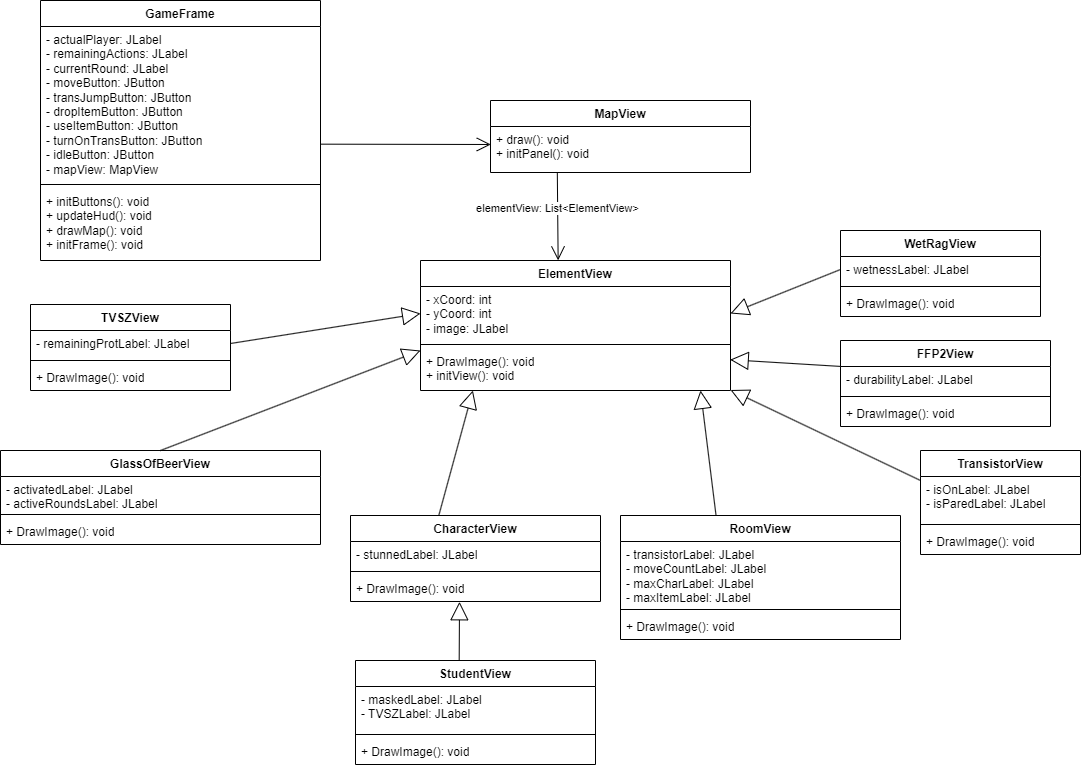

The diagram above was exported from draw.io. Its source (the exported page's mxGraphModel, read from the mxfile embedded in the PNG):
<mxGraphModel dx="2120" dy="1069" grid="1" gridSize="10" guides="1" tooltips="1" connect="1" arrows="1" fold="1" page="1" pageScale="1" pageWidth="827" pageHeight="1169" math="0" shadow="0">
  <root>
    <mxCell id="0" />
    <mxCell id="1" parent="0" />
    <mxCell id="Uhl-44Zc7lVo9UiM3blj-1" value="MapView" style="swimlane;fontStyle=1;align=center;verticalAlign=top;childLayout=stackLayout;horizontal=1;startSize=26;horizontalStack=0;resizeParent=1;resizeParentMax=0;resizeLast=0;collapsible=1;marginBottom=0;whiteSpace=wrap;html=1;" parent="1" vertex="1">
      <mxGeometry x="510" y="170" width="260" height="72" as="geometry" />
    </mxCell>
    <mxCell id="Uhl-44Zc7lVo9UiM3blj-4" value="+ draw(): void&lt;div&gt;+ initPanel(): void&lt;/div&gt;" style="text;strokeColor=none;fillColor=none;align=left;verticalAlign=top;spacingLeft=4;spacingRight=4;overflow=hidden;rotatable=0;points=[[0,0.5],[1,0.5]];portConstraint=eastwest;whiteSpace=wrap;html=1;" parent="Uhl-44Zc7lVo9UiM3blj-1" vertex="1">
      <mxGeometry y="26" width="260" height="46" as="geometry" />
    </mxCell>
    <mxCell id="Uhl-44Zc7lVo9UiM3blj-5" value="GameFrame" style="swimlane;fontStyle=1;align=center;verticalAlign=top;childLayout=stackLayout;horizontal=1;startSize=26;horizontalStack=0;resizeParent=1;resizeParentMax=0;resizeLast=0;collapsible=1;marginBottom=0;whiteSpace=wrap;html=1;" parent="1" vertex="1">
      <mxGeometry x="60" y="70" width="280" height="260" as="geometry" />
    </mxCell>
    <mxCell id="Uhl-44Zc7lVo9UiM3blj-6" value="- actualPlayer: JLabel&lt;div&gt;- remainingActions: JLabel&lt;/div&gt;&lt;div&gt;- currentRound: JLabel&lt;/div&gt;&lt;div&gt;- moveButton: JButton&lt;/div&gt;&lt;div&gt;- transJumpButton: JButton&lt;/div&gt;&lt;div&gt;- dropItemButton: JButton&lt;/div&gt;&lt;div&gt;- useItemButton: JButton&lt;/div&gt;&lt;div&gt;- turnOnTransButton: JButton&lt;/div&gt;&lt;div&gt;- idleButton: JButton&lt;/div&gt;&lt;div&gt;- mapView: MapView&lt;/div&gt;" style="text;strokeColor=none;fillColor=none;align=left;verticalAlign=top;spacingLeft=4;spacingRight=4;overflow=hidden;rotatable=0;points=[[0,0.5],[1,0.5]];portConstraint=eastwest;whiteSpace=wrap;html=1;" parent="Uhl-44Zc7lVo9UiM3blj-5" vertex="1">
      <mxGeometry y="26" width="280" height="154" as="geometry" />
    </mxCell>
    <mxCell id="Uhl-44Zc7lVo9UiM3blj-7" value="" style="line;strokeWidth=1;fillColor=none;align=left;verticalAlign=middle;spacingTop=-1;spacingLeft=3;spacingRight=3;rotatable=0;labelPosition=right;points=[];portConstraint=eastwest;strokeColor=inherit;" parent="Uhl-44Zc7lVo9UiM3blj-5" vertex="1">
      <mxGeometry y="180" width="280" height="8" as="geometry" />
    </mxCell>
    <mxCell id="Uhl-44Zc7lVo9UiM3blj-8" value="+ initButtons(): void&lt;div&gt;+ updateHud(): void&lt;/div&gt;&lt;div&gt;+ drawMap(): void&lt;/div&gt;&lt;div&gt;+ initFrame(): void&lt;/div&gt;" style="text;strokeColor=none;fillColor=none;align=left;verticalAlign=top;spacingLeft=4;spacingRight=4;overflow=hidden;rotatable=0;points=[[0,0.5],[1,0.5]];portConstraint=eastwest;whiteSpace=wrap;html=1;" parent="Uhl-44Zc7lVo9UiM3blj-5" vertex="1">
      <mxGeometry y="188" width="280" height="72" as="geometry" />
    </mxCell>
    <mxCell id="Uhl-44Zc7lVo9UiM3blj-9" value="ElementView" style="swimlane;fontStyle=1;align=center;verticalAlign=top;childLayout=stackLayout;horizontal=1;startSize=26;horizontalStack=0;resizeParent=1;resizeParentMax=0;resizeLast=0;collapsible=1;marginBottom=0;whiteSpace=wrap;html=1;" parent="1" vertex="1">
      <mxGeometry x="440" y="330" width="310" height="130" as="geometry" />
    </mxCell>
    <mxCell id="Uhl-44Zc7lVo9UiM3blj-10" value="- xCoord: int&lt;div&gt;- yCoord: int&lt;/div&gt;&lt;div&gt;- image: JLabel&lt;/div&gt;" style="text;strokeColor=none;fillColor=none;align=left;verticalAlign=top;spacingLeft=4;spacingRight=4;overflow=hidden;rotatable=0;points=[[0,0.5],[1,0.5]];portConstraint=eastwest;whiteSpace=wrap;html=1;" parent="Uhl-44Zc7lVo9UiM3blj-9" vertex="1">
      <mxGeometry y="26" width="310" height="54" as="geometry" />
    </mxCell>
    <mxCell id="Uhl-44Zc7lVo9UiM3blj-11" value="" style="line;strokeWidth=1;fillColor=none;align=left;verticalAlign=middle;spacingTop=-1;spacingLeft=3;spacingRight=3;rotatable=0;labelPosition=right;points=[];portConstraint=eastwest;strokeColor=inherit;" parent="Uhl-44Zc7lVo9UiM3blj-9" vertex="1">
      <mxGeometry y="80" width="310" height="8" as="geometry" />
    </mxCell>
    <mxCell id="Uhl-44Zc7lVo9UiM3blj-12" value="+ DrawImage(): void&lt;div&gt;+ initView(): void&lt;/div&gt;" style="text;strokeColor=none;fillColor=none;align=left;verticalAlign=top;spacingLeft=4;spacingRight=4;overflow=hidden;rotatable=0;points=[[0,0.5],[1,0.5]];portConstraint=eastwest;whiteSpace=wrap;html=1;" parent="Uhl-44Zc7lVo9UiM3blj-9" vertex="1">
      <mxGeometry y="88" width="310" height="42" as="geometry" />
    </mxCell>
    <mxCell id="Uhl-44Zc7lVo9UiM3blj-13" value="GlassOfBeerView" style="swimlane;fontStyle=1;align=center;verticalAlign=top;childLayout=stackLayout;horizontal=1;startSize=26;horizontalStack=0;resizeParent=1;resizeParentMax=0;resizeLast=0;collapsible=1;marginBottom=0;whiteSpace=wrap;html=1;" parent="1" vertex="1">
      <mxGeometry x="20" y="520" width="320" height="94" as="geometry" />
    </mxCell>
    <mxCell id="Uhl-44Zc7lVo9UiM3blj-14" value="- activatedLabel: JLabel&lt;div&gt;- activeRoundsLabel: JLabel&lt;/div&gt;" style="text;strokeColor=none;fillColor=none;align=left;verticalAlign=top;spacingLeft=4;spacingRight=4;overflow=hidden;rotatable=0;points=[[0,0.5],[1,0.5]];portConstraint=eastwest;whiteSpace=wrap;html=1;" parent="Uhl-44Zc7lVo9UiM3blj-13" vertex="1">
      <mxGeometry y="26" width="320" height="34" as="geometry" />
    </mxCell>
    <mxCell id="Uhl-44Zc7lVo9UiM3blj-15" value="" style="line;strokeWidth=1;fillColor=none;align=left;verticalAlign=middle;spacingTop=-1;spacingLeft=3;spacingRight=3;rotatable=0;labelPosition=right;points=[];portConstraint=eastwest;strokeColor=inherit;" parent="Uhl-44Zc7lVo9UiM3blj-13" vertex="1">
      <mxGeometry y="60" width="320" height="8" as="geometry" />
    </mxCell>
    <mxCell id="Uhl-44Zc7lVo9UiM3blj-16" value="+ DrawImage(): void" style="text;strokeColor=none;fillColor=none;align=left;verticalAlign=top;spacingLeft=4;spacingRight=4;overflow=hidden;rotatable=0;points=[[0,0.5],[1,0.5]];portConstraint=eastwest;whiteSpace=wrap;html=1;" parent="Uhl-44Zc7lVo9UiM3blj-13" vertex="1">
      <mxGeometry y="68" width="320" height="26" as="geometry" />
    </mxCell>
    <mxCell id="Uhl-44Zc7lVo9UiM3blj-17" value="CharacterView" style="swimlane;fontStyle=1;align=center;verticalAlign=top;childLayout=stackLayout;horizontal=1;startSize=26;horizontalStack=0;resizeParent=1;resizeParentMax=0;resizeLast=0;collapsible=1;marginBottom=0;whiteSpace=wrap;html=1;" parent="1" vertex="1">
      <mxGeometry x="370" y="585" width="250" height="86" as="geometry" />
    </mxCell>
    <mxCell id="Uhl-44Zc7lVo9UiM3blj-18" value="- stunnedLabel: JLabel" style="text;strokeColor=none;fillColor=none;align=left;verticalAlign=top;spacingLeft=4;spacingRight=4;overflow=hidden;rotatable=0;points=[[0,0.5],[1,0.5]];portConstraint=eastwest;whiteSpace=wrap;html=1;" parent="Uhl-44Zc7lVo9UiM3blj-17" vertex="1">
      <mxGeometry y="26" width="250" height="26" as="geometry" />
    </mxCell>
    <mxCell id="Uhl-44Zc7lVo9UiM3blj-19" value="" style="line;strokeWidth=1;fillColor=none;align=left;verticalAlign=middle;spacingTop=-1;spacingLeft=3;spacingRight=3;rotatable=0;labelPosition=right;points=[];portConstraint=eastwest;strokeColor=inherit;" parent="Uhl-44Zc7lVo9UiM3blj-17" vertex="1">
      <mxGeometry y="52" width="250" height="8" as="geometry" />
    </mxCell>
    <mxCell id="Uhl-44Zc7lVo9UiM3blj-20" value="+ DrawImage(): void" style="text;strokeColor=none;fillColor=none;align=left;verticalAlign=top;spacingLeft=4;spacingRight=4;overflow=hidden;rotatable=0;points=[[0,0.5],[1,0.5]];portConstraint=eastwest;whiteSpace=wrap;html=1;" parent="Uhl-44Zc7lVo9UiM3blj-17" vertex="1">
      <mxGeometry y="60" width="250" height="26" as="geometry" />
    </mxCell>
    <mxCell id="Uhl-44Zc7lVo9UiM3blj-21" value="StudentView" style="swimlane;fontStyle=1;align=center;verticalAlign=top;childLayout=stackLayout;horizontal=1;startSize=26;horizontalStack=0;resizeParent=1;resizeParentMax=0;resizeLast=0;collapsible=1;marginBottom=0;whiteSpace=wrap;html=1;" parent="1" vertex="1">
      <mxGeometry x="375" y="730" width="240" height="104" as="geometry" />
    </mxCell>
    <mxCell id="Uhl-44Zc7lVo9UiM3blj-22" value="- maskedLabel: JLabel&lt;div&gt;- TVSZLabel: JLabel&lt;/div&gt;" style="text;strokeColor=none;fillColor=none;align=left;verticalAlign=top;spacingLeft=4;spacingRight=4;overflow=hidden;rotatable=0;points=[[0,0.5],[1,0.5]];portConstraint=eastwest;whiteSpace=wrap;html=1;" parent="Uhl-44Zc7lVo9UiM3blj-21" vertex="1">
      <mxGeometry y="26" width="240" height="44" as="geometry" />
    </mxCell>
    <mxCell id="Uhl-44Zc7lVo9UiM3blj-23" value="" style="line;strokeWidth=1;fillColor=none;align=left;verticalAlign=middle;spacingTop=-1;spacingLeft=3;spacingRight=3;rotatable=0;labelPosition=right;points=[];portConstraint=eastwest;strokeColor=inherit;" parent="Uhl-44Zc7lVo9UiM3blj-21" vertex="1">
      <mxGeometry y="70" width="240" height="8" as="geometry" />
    </mxCell>
    <mxCell id="Uhl-44Zc7lVo9UiM3blj-24" value="+ DrawImage(): void" style="text;strokeColor=none;fillColor=none;align=left;verticalAlign=top;spacingLeft=4;spacingRight=4;overflow=hidden;rotatable=0;points=[[0,0.5],[1,0.5]];portConstraint=eastwest;whiteSpace=wrap;html=1;" parent="Uhl-44Zc7lVo9UiM3blj-21" vertex="1">
      <mxGeometry y="78" width="240" height="26" as="geometry" />
    </mxCell>
    <mxCell id="Uhl-44Zc7lVo9UiM3blj-25" value="RoomView" style="swimlane;fontStyle=1;align=center;verticalAlign=top;childLayout=stackLayout;horizontal=1;startSize=26;horizontalStack=0;resizeParent=1;resizeParentMax=0;resizeLast=0;collapsible=1;marginBottom=0;whiteSpace=wrap;html=1;" parent="1" vertex="1">
      <mxGeometry x="640" y="585" width="280" height="124" as="geometry" />
    </mxCell>
    <mxCell id="Uhl-44Zc7lVo9UiM3blj-26" value="- transistorLabel: JLabel&lt;div&gt;- moveCountLabel: JLabel&lt;/div&gt;&lt;div&gt;- maxCharLabel: JLabel&lt;/div&gt;&lt;div&gt;- maxItemLabel: JLabel&lt;/div&gt;" style="text;strokeColor=none;fillColor=none;align=left;verticalAlign=top;spacingLeft=4;spacingRight=4;overflow=hidden;rotatable=0;points=[[0,0.5],[1,0.5]];portConstraint=eastwest;whiteSpace=wrap;html=1;" parent="Uhl-44Zc7lVo9UiM3blj-25" vertex="1">
      <mxGeometry y="26" width="280" height="64" as="geometry" />
    </mxCell>
    <mxCell id="Uhl-44Zc7lVo9UiM3blj-27" value="" style="line;strokeWidth=1;fillColor=none;align=left;verticalAlign=middle;spacingTop=-1;spacingLeft=3;spacingRight=3;rotatable=0;labelPosition=right;points=[];portConstraint=eastwest;strokeColor=inherit;" parent="Uhl-44Zc7lVo9UiM3blj-25" vertex="1">
      <mxGeometry y="90" width="280" height="8" as="geometry" />
    </mxCell>
    <mxCell id="Uhl-44Zc7lVo9UiM3blj-28" value="+ DrawImage(): void" style="text;strokeColor=none;fillColor=none;align=left;verticalAlign=top;spacingLeft=4;spacingRight=4;overflow=hidden;rotatable=0;points=[[0,0.5],[1,0.5]];portConstraint=eastwest;whiteSpace=wrap;html=1;" parent="Uhl-44Zc7lVo9UiM3blj-25" vertex="1">
      <mxGeometry y="98" width="280" height="26" as="geometry" />
    </mxCell>
    <mxCell id="Uhl-44Zc7lVo9UiM3blj-29" value="FFP2View" style="swimlane;fontStyle=1;align=center;verticalAlign=top;childLayout=stackLayout;horizontal=1;startSize=26;horizontalStack=0;resizeParent=1;resizeParentMax=0;resizeLast=0;collapsible=1;marginBottom=0;whiteSpace=wrap;html=1;" parent="1" vertex="1">
      <mxGeometry x="860" y="410" width="210" height="86" as="geometry" />
    </mxCell>
    <mxCell id="Uhl-44Zc7lVo9UiM3blj-30" value="- durabilityLabel: JLabel&lt;div&gt;&lt;br&gt;&lt;/div&gt;" style="text;strokeColor=none;fillColor=none;align=left;verticalAlign=top;spacingLeft=4;spacingRight=4;overflow=hidden;rotatable=0;points=[[0,0.5],[1,0.5]];portConstraint=eastwest;whiteSpace=wrap;html=1;" parent="Uhl-44Zc7lVo9UiM3blj-29" vertex="1">
      <mxGeometry y="26" width="210" height="26" as="geometry" />
    </mxCell>
    <mxCell id="Uhl-44Zc7lVo9UiM3blj-31" value="" style="line;strokeWidth=1;fillColor=none;align=left;verticalAlign=middle;spacingTop=-1;spacingLeft=3;spacingRight=3;rotatable=0;labelPosition=right;points=[];portConstraint=eastwest;strokeColor=inherit;" parent="Uhl-44Zc7lVo9UiM3blj-29" vertex="1">
      <mxGeometry y="52" width="210" height="8" as="geometry" />
    </mxCell>
    <mxCell id="Uhl-44Zc7lVo9UiM3blj-32" value="+ DrawImage(): void" style="text;strokeColor=none;fillColor=none;align=left;verticalAlign=top;spacingLeft=4;spacingRight=4;overflow=hidden;rotatable=0;points=[[0,0.5],[1,0.5]];portConstraint=eastwest;whiteSpace=wrap;html=1;" parent="Uhl-44Zc7lVo9UiM3blj-29" vertex="1">
      <mxGeometry y="60" width="210" height="26" as="geometry" />
    </mxCell>
    <mxCell id="Uhl-44Zc7lVo9UiM3blj-33" value="TVSZView" style="swimlane;fontStyle=1;align=center;verticalAlign=top;childLayout=stackLayout;horizontal=1;startSize=26;horizontalStack=0;resizeParent=1;resizeParentMax=0;resizeLast=0;collapsible=1;marginBottom=0;whiteSpace=wrap;html=1;" parent="1" vertex="1">
      <mxGeometry x="50" y="374" width="200" height="86" as="geometry" />
    </mxCell>
    <mxCell id="Uhl-44Zc7lVo9UiM3blj-34" value="- remainingProtLabel: JLabel" style="text;strokeColor=none;fillColor=none;align=left;verticalAlign=top;spacingLeft=4;spacingRight=4;overflow=hidden;rotatable=0;points=[[0,0.5],[1,0.5]];portConstraint=eastwest;whiteSpace=wrap;html=1;" parent="Uhl-44Zc7lVo9UiM3blj-33" vertex="1">
      <mxGeometry y="26" width="200" height="26" as="geometry" />
    </mxCell>
    <mxCell id="Uhl-44Zc7lVo9UiM3blj-35" value="" style="line;strokeWidth=1;fillColor=none;align=left;verticalAlign=middle;spacingTop=-1;spacingLeft=3;spacingRight=3;rotatable=0;labelPosition=right;points=[];portConstraint=eastwest;strokeColor=inherit;" parent="Uhl-44Zc7lVo9UiM3blj-33" vertex="1">
      <mxGeometry y="52" width="200" height="8" as="geometry" />
    </mxCell>
    <mxCell id="Uhl-44Zc7lVo9UiM3blj-36" value="+ DrawImage(): void" style="text;strokeColor=none;fillColor=none;align=left;verticalAlign=top;spacingLeft=4;spacingRight=4;overflow=hidden;rotatable=0;points=[[0,0.5],[1,0.5]];portConstraint=eastwest;whiteSpace=wrap;html=1;" parent="Uhl-44Zc7lVo9UiM3blj-33" vertex="1">
      <mxGeometry y="60" width="200" height="26" as="geometry" />
    </mxCell>
    <mxCell id="Uhl-44Zc7lVo9UiM3blj-37" value="TransistorView" style="swimlane;fontStyle=1;align=center;verticalAlign=top;childLayout=stackLayout;horizontal=1;startSize=26;horizontalStack=0;resizeParent=1;resizeParentMax=0;resizeLast=0;collapsible=1;marginBottom=0;whiteSpace=wrap;html=1;" parent="1" vertex="1">
      <mxGeometry x="940" y="520" width="160" height="104" as="geometry" />
    </mxCell>
    <mxCell id="Uhl-44Zc7lVo9UiM3blj-38" value="- isOnLabel: JLabel&lt;div&gt;- isParedLabel: JLabel&lt;/div&gt;" style="text;strokeColor=none;fillColor=none;align=left;verticalAlign=top;spacingLeft=4;spacingRight=4;overflow=hidden;rotatable=0;points=[[0,0.5],[1,0.5]];portConstraint=eastwest;whiteSpace=wrap;html=1;" parent="Uhl-44Zc7lVo9UiM3blj-37" vertex="1">
      <mxGeometry y="26" width="160" height="44" as="geometry" />
    </mxCell>
    <mxCell id="Uhl-44Zc7lVo9UiM3blj-39" value="" style="line;strokeWidth=1;fillColor=none;align=left;verticalAlign=middle;spacingTop=-1;spacingLeft=3;spacingRight=3;rotatable=0;labelPosition=right;points=[];portConstraint=eastwest;strokeColor=inherit;" parent="Uhl-44Zc7lVo9UiM3blj-37" vertex="1">
      <mxGeometry y="70" width="160" height="8" as="geometry" />
    </mxCell>
    <mxCell id="Uhl-44Zc7lVo9UiM3blj-40" value="+ DrawImage(): void" style="text;strokeColor=none;fillColor=none;align=left;verticalAlign=top;spacingLeft=4;spacingRight=4;overflow=hidden;rotatable=0;points=[[0,0.5],[1,0.5]];portConstraint=eastwest;whiteSpace=wrap;html=1;" parent="Uhl-44Zc7lVo9UiM3blj-37" vertex="1">
      <mxGeometry y="78" width="160" height="26" as="geometry" />
    </mxCell>
    <mxCell id="Uhl-44Zc7lVo9UiM3blj-41" value="WetRagView" style="swimlane;fontStyle=1;align=center;verticalAlign=top;childLayout=stackLayout;horizontal=1;startSize=26;horizontalStack=0;resizeParent=1;resizeParentMax=0;resizeLast=0;collapsible=1;marginBottom=0;whiteSpace=wrap;html=1;" parent="1" vertex="1">
      <mxGeometry x="860" y="300" width="200" height="86" as="geometry" />
    </mxCell>
    <mxCell id="Uhl-44Zc7lVo9UiM3blj-42" value="- wetnessLabel: JLabel" style="text;strokeColor=none;fillColor=none;align=left;verticalAlign=top;spacingLeft=4;spacingRight=4;overflow=hidden;rotatable=0;points=[[0,0.5],[1,0.5]];portConstraint=eastwest;whiteSpace=wrap;html=1;" parent="Uhl-44Zc7lVo9UiM3blj-41" vertex="1">
      <mxGeometry y="26" width="200" height="26" as="geometry" />
    </mxCell>
    <mxCell id="Uhl-44Zc7lVo9UiM3blj-43" value="" style="line;strokeWidth=1;fillColor=none;align=left;verticalAlign=middle;spacingTop=-1;spacingLeft=3;spacingRight=3;rotatable=0;labelPosition=right;points=[];portConstraint=eastwest;strokeColor=inherit;" parent="Uhl-44Zc7lVo9UiM3blj-41" vertex="1">
      <mxGeometry y="52" width="200" height="8" as="geometry" />
    </mxCell>
    <mxCell id="Uhl-44Zc7lVo9UiM3blj-44" value="+ DrawImage(): void" style="text;strokeColor=none;fillColor=none;align=left;verticalAlign=top;spacingLeft=4;spacingRight=4;overflow=hidden;rotatable=0;points=[[0,0.5],[1,0.5]];portConstraint=eastwest;whiteSpace=wrap;html=1;" parent="Uhl-44Zc7lVo9UiM3blj-41" vertex="1">
      <mxGeometry y="60" width="200" height="26" as="geometry" />
    </mxCell>
    <mxCell id="Uhl-44Zc7lVo9UiM3blj-45" value="" style="endArrow=open;endFill=1;endSize=12;html=1;rounded=0;exitX=0.257;exitY=1.004;exitDx=0;exitDy=0;entryX=0.444;entryY=-0.001;entryDx=0;entryDy=0;entryPerimeter=0;exitPerimeter=0;" parent="1" source="Uhl-44Zc7lVo9UiM3blj-4" target="Uhl-44Zc7lVo9UiM3blj-9" edge="1">
      <mxGeometry width="160" relative="1" as="geometry">
        <mxPoint x="330" y="330" as="sourcePoint" />
        <mxPoint x="490" y="330" as="targetPoint" />
      </mxGeometry>
    </mxCell>
    <mxCell id="Uhl-44Zc7lVo9UiM3blj-51" value="elementView: List&amp;lt;ElementView&amp;gt;" style="edgeLabel;html=1;align=center;verticalAlign=middle;resizable=0;points=[];" parent="Uhl-44Zc7lVo9UiM3blj-45" vertex="1" connectable="0">
      <mxGeometry x="-0.1918" y="-1" relative="1" as="geometry">
        <mxPoint as="offset" />
      </mxGeometry>
    </mxCell>
    <mxCell id="Uhl-44Zc7lVo9UiM3blj-52" value="" style="endArrow=open;endFill=1;endSize=12;html=1;rounded=0;exitX=1.001;exitY=0.764;exitDx=0;exitDy=0;exitPerimeter=0;entryX=0.001;entryY=0.391;entryDx=0;entryDy=0;entryPerimeter=0;" parent="1" source="Uhl-44Zc7lVo9UiM3blj-6" target="Uhl-44Zc7lVo9UiM3blj-4" edge="1">
      <mxGeometry width="160" relative="1" as="geometry">
        <mxPoint x="250" y="300" as="sourcePoint" />
        <mxPoint x="410" y="160" as="targetPoint" />
      </mxGeometry>
    </mxCell>
    <mxCell id="Uhl-44Zc7lVo9UiM3blj-53" value="" style="endArrow=block;endSize=16;endFill=0;html=1;rounded=0;exitX=0.5;exitY=0;exitDx=0;exitDy=0;entryX=0;entryY=0.048;entryDx=0;entryDy=0;entryPerimeter=0;" parent="1" source="Uhl-44Zc7lVo9UiM3blj-13" target="Uhl-44Zc7lVo9UiM3blj-12" edge="1">
      <mxGeometry width="160" relative="1" as="geometry">
        <mxPoint x="320" y="410" as="sourcePoint" />
        <mxPoint x="480" y="410" as="targetPoint" />
      </mxGeometry>
    </mxCell>
    <mxCell id="Uhl-44Zc7lVo9UiM3blj-54" value="" style="endArrow=block;endSize=16;endFill=0;html=1;rounded=0;exitX=0.353;exitY=0.002;exitDx=0;exitDy=0;exitPerimeter=0;entryX=0.169;entryY=1;entryDx=0;entryDy=0;entryPerimeter=0;" parent="1" source="Uhl-44Zc7lVo9UiM3blj-17" target="Uhl-44Zc7lVo9UiM3blj-12" edge="1">
      <mxGeometry width="160" relative="1" as="geometry">
        <mxPoint x="540" y="550" as="sourcePoint" />
        <mxPoint x="700" y="550" as="targetPoint" />
      </mxGeometry>
    </mxCell>
    <mxCell id="Uhl-44Zc7lVo9UiM3blj-55" value="" style="endArrow=block;endSize=16;endFill=0;html=1;rounded=0;exitX=0.432;exitY=-0.001;exitDx=0;exitDy=0;exitPerimeter=0;entryX=0.436;entryY=1.011;entryDx=0;entryDy=0;entryPerimeter=0;" parent="1" source="Uhl-44Zc7lVo9UiM3blj-21" target="Uhl-44Zc7lVo9UiM3blj-20" edge="1">
      <mxGeometry width="160" relative="1" as="geometry">
        <mxPoint x="440" y="680" as="sourcePoint" />
        <mxPoint x="600" y="680" as="targetPoint" />
      </mxGeometry>
    </mxCell>
    <mxCell id="Uhl-44Zc7lVo9UiM3blj-56" value="" style="endArrow=block;endSize=16;endFill=0;html=1;rounded=0;exitX=0.341;exitY=-0.004;exitDx=0;exitDy=0;exitPerimeter=0;" parent="1" source="Uhl-44Zc7lVo9UiM3blj-25" edge="1">
      <mxGeometry width="160" relative="1" as="geometry">
        <mxPoint x="410" y="530" as="sourcePoint" />
        <mxPoint x="720" y="460" as="targetPoint" />
      </mxGeometry>
    </mxCell>
    <mxCell id="Uhl-44Zc7lVo9UiM3blj-57" value="" style="endArrow=block;endSize=16;endFill=0;html=1;rounded=0;exitX=0;exitY=-0.003;exitDx=0;exitDy=0;exitPerimeter=0;entryX=0.999;entryY=0.267;entryDx=0;entryDy=0;entryPerimeter=0;" parent="1" source="Uhl-44Zc7lVo9UiM3blj-30" target="Uhl-44Zc7lVo9UiM3blj-12" edge="1">
      <mxGeometry width="160" relative="1" as="geometry">
        <mxPoint x="720" y="390" as="sourcePoint" />
        <mxPoint x="830" y="410" as="targetPoint" />
      </mxGeometry>
    </mxCell>
    <mxCell id="Uhl-44Zc7lVo9UiM3blj-58" value="" style="endArrow=block;endSize=16;endFill=0;html=1;rounded=0;exitX=0;exitY=0.091;exitDx=0;exitDy=0;exitPerimeter=0;entryX=1;entryY=0.988;entryDx=0;entryDy=0;entryPerimeter=0;" parent="1" source="Uhl-44Zc7lVo9UiM3blj-38" target="Uhl-44Zc7lVo9UiM3blj-12" edge="1">
      <mxGeometry x="0.0005" width="160" relative="1" as="geometry">
        <mxPoint x="520" y="460" as="sourcePoint" />
        <mxPoint x="680" y="460" as="targetPoint" />
        <mxPoint as="offset" />
      </mxGeometry>
    </mxCell>
    <mxCell id="Uhl-44Zc7lVo9UiM3blj-59" value="" style="endArrow=block;endSize=16;endFill=0;html=1;rounded=0;exitX=0;exitY=0.5;exitDx=0;exitDy=0;entryX=1;entryY=0.5;entryDx=0;entryDy=0;" parent="1" source="Uhl-44Zc7lVo9UiM3blj-42" target="Uhl-44Zc7lVo9UiM3blj-10" edge="1">
      <mxGeometry width="160" relative="1" as="geometry">
        <mxPoint x="520" y="460" as="sourcePoint" />
        <mxPoint x="680" y="460" as="targetPoint" />
      </mxGeometry>
    </mxCell>
    <mxCell id="Uhl-44Zc7lVo9UiM3blj-60" value="" style="endArrow=block;endSize=16;endFill=0;html=1;rounded=0;exitX=1;exitY=0.5;exitDx=0;exitDy=0;entryX=0;entryY=0.5;entryDx=0;entryDy=0;" parent="1" source="Uhl-44Zc7lVo9UiM3blj-34" target="Uhl-44Zc7lVo9UiM3blj-10" edge="1">
      <mxGeometry width="160" relative="1" as="geometry">
        <mxPoint x="420" y="290" as="sourcePoint" />
        <mxPoint x="580" y="290" as="targetPoint" />
      </mxGeometry>
    </mxCell>
  </root>
</mxGraphModel>